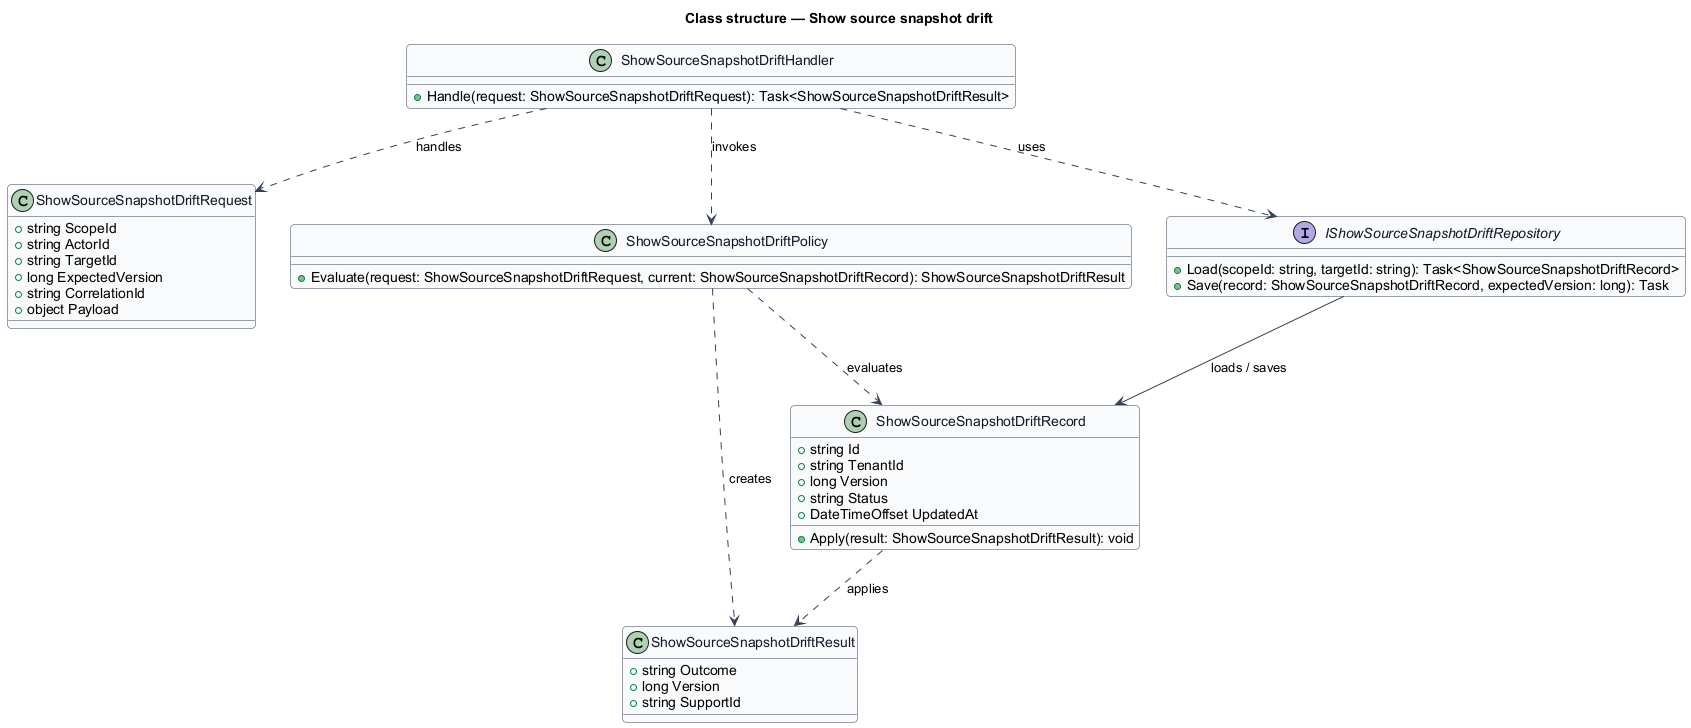

The diagram above was rendered by PlantUML. Its source (embedded in the PNG):
@startuml
skinparam backgroundColor #FFFFFF
skinparam shadowing false
skinparam roundcorner 8
skinparam defaultFontName Arial
skinparam ArrowColor #344054
skinparam class {
  BorderColor #344054
  FontColor #101828
  BackgroundColor #F9FAFB
}
title Class structure — Show source snapshot drift

class ShowSourceSnapshotDriftRequest {
  +string ScopeId
  +string ActorId
  +string TargetId
  +long ExpectedVersion
  +string CorrelationId
  +object Payload
}

class ShowSourceSnapshotDriftResult {
  +string Outcome
  +long Version
  +string SupportId
}

class ShowSourceSnapshotDriftRecord {
  +string Id
  +string TenantId
  +long Version
  +string Status
  +DateTimeOffset UpdatedAt
  +Apply(result: ShowSourceSnapshotDriftResult): void
}

class ShowSourceSnapshotDriftPolicy {
  +Evaluate(request: ShowSourceSnapshotDriftRequest, current: ShowSourceSnapshotDriftRecord): ShowSourceSnapshotDriftResult
}

interface IShowSourceSnapshotDriftRepository {
  +Load(scopeId: string, targetId: string): Task<ShowSourceSnapshotDriftRecord>
  +Save(record: ShowSourceSnapshotDriftRecord, expectedVersion: long): Task
}

class ShowSourceSnapshotDriftHandler {
  +Handle(request: ShowSourceSnapshotDriftRequest): Task<ShowSourceSnapshotDriftResult>
}

ShowSourceSnapshotDriftHandler ..> ShowSourceSnapshotDriftRequest : handles
ShowSourceSnapshotDriftHandler ..> ShowSourceSnapshotDriftPolicy : invokes
ShowSourceSnapshotDriftHandler ..> IShowSourceSnapshotDriftRepository : uses
IShowSourceSnapshotDriftRepository --> ShowSourceSnapshotDriftRecord : loads / saves
ShowSourceSnapshotDriftPolicy ..> ShowSourceSnapshotDriftRecord : evaluates
ShowSourceSnapshotDriftPolicy ..> ShowSourceSnapshotDriftResult : creates
ShowSourceSnapshotDriftRecord ..> ShowSourceSnapshotDriftResult : applies
@enduml